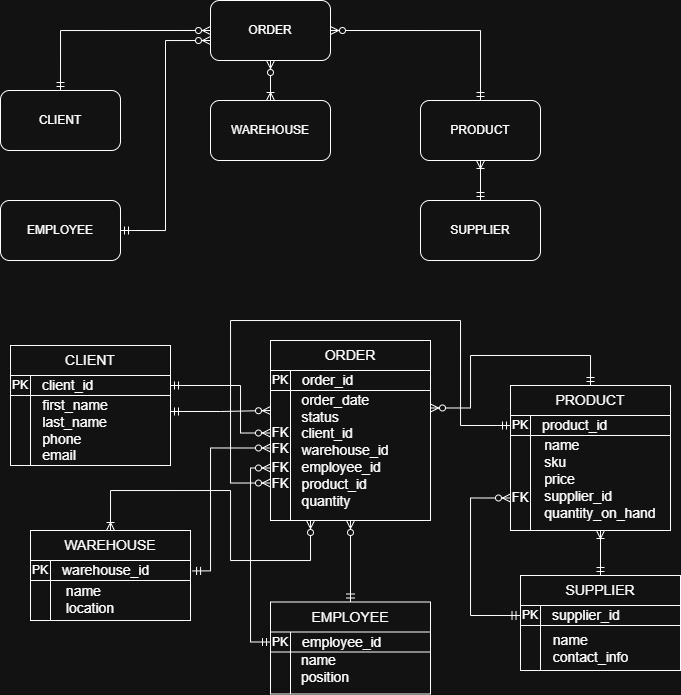

The diagram above was exported from draw.io. Its source (the exported page's mxGraphModel, read from the mxfile embedded in the PNG):
<mxGraphModel dx="983" dy="541" grid="1" gridSize="10" guides="1" tooltips="1" connect="1" arrows="1" fold="1" page="1" pageScale="1" pageWidth="827" pageHeight="1169" math="0" shadow="0">
  <root>
    <mxCell id="0" />
    <mxCell id="1" parent="0" />
    <mxCell id="YEWXBDUIChoVgnwho1ce-13" parent="1" style="rounded=0;whiteSpace=wrap;html=1;" value="" vertex="1">
      <mxGeometry height="70" width="160" x="60" y="445" as="geometry" />
    </mxCell>
    <mxCell id="2u6YwnyRfF0yntXWgWiL-1" parent="1" style="rounded=1;whiteSpace=wrap;html=1;" value="ORDER" vertex="1">
      <mxGeometry height="60" width="120" x="260" y="100" as="geometry" />
    </mxCell>
    <mxCell id="2u6YwnyRfF0yntXWgWiL-2" parent="1" style="rounded=1;whiteSpace=wrap;html=1;" value="CLIENT" vertex="1">
      <mxGeometry height="60" width="120" x="50" y="190" as="geometry" />
    </mxCell>
    <mxCell id="2u6YwnyRfF0yntXWgWiL-4" parent="1" style="rounded=1;whiteSpace=wrap;html=1;" value="WAREHOUSE" vertex="1">
      <mxGeometry height="60" width="120" x="260" y="200" as="geometry" />
    </mxCell>
    <mxCell id="YEWXBDUIChoVgnwho1ce-1" parent="1" style="rounded=1;whiteSpace=wrap;html=1;" value="EMPLOYEE" vertex="1">
      <mxGeometry height="60" width="120" x="50" y="300" as="geometry" />
    </mxCell>
    <mxCell id="YEWXBDUIChoVgnwho1ce-2" parent="1" style="rounded=1;whiteSpace=wrap;html=1;" value="PRODUCT" vertex="1">
      <mxGeometry height="60" width="120" x="470" y="200" as="geometry" />
    </mxCell>
    <mxCell id="YEWXBDUIChoVgnwho1ce-3" parent="1" style="rounded=1;whiteSpace=wrap;html=1;" value="SUPPLIER" vertex="1">
      <mxGeometry height="60" width="120" x="470" y="300" as="geometry" />
    </mxCell>
    <mxCell id="YEWXBDUIChoVgnwho1ce-4" edge="1" parent="1" source="2u6YwnyRfF0yntXWgWiL-2" style="edgeStyle=orthogonalEdgeStyle;fontSize=12;html=1;endArrow=ERzeroToMany;startArrow=ERmandOne;rounded=0;entryX=0;entryY=0.5;entryDx=0;entryDy=0;exitX=0.5;exitY=0;exitDx=0;exitDy=0;" target="2u6YwnyRfF0yntXWgWiL-1" value="">
      <mxGeometry height="100" relative="1" width="100" as="geometry">
        <mxPoint x="90" y="180" as="sourcePoint" />
        <mxPoint x="190" y="80" as="targetPoint" />
      </mxGeometry>
    </mxCell>
    <mxCell id="YEWXBDUIChoVgnwho1ce-6" edge="1" parent="1" source="2u6YwnyRfF0yntXWgWiL-1" style="edgeStyle=orthogonalEdgeStyle;fontSize=12;html=1;endArrow=ERoneToMany;startArrow=ERzeroToMany;rounded=0;entryX=0.5;entryY=0;entryDx=0;entryDy=0;exitX=0.5;exitY=1;exitDx=0;exitDy=0;" target="2u6YwnyRfF0yntXWgWiL-4" value="">
      <mxGeometry height="100" relative="1" width="100" as="geometry">
        <Array as="points" />
        <mxPoint x="380" y="180" as="sourcePoint" />
        <mxPoint x="280" y="180" as="targetPoint" />
      </mxGeometry>
    </mxCell>
    <mxCell id="YEWXBDUIChoVgnwho1ce-7" edge="1" parent="1" source="YEWXBDUIChoVgnwho1ce-3" style="edgeStyle=orthogonalEdgeStyle;fontSize=12;html=1;endArrow=ERoneToMany;startArrow=ERmandOne;rounded=0;exitX=0.5;exitY=0;exitDx=0;exitDy=0;entryX=0.5;entryY=1;entryDx=0;entryDy=0;" target="YEWXBDUIChoVgnwho1ce-2" value="">
      <mxGeometry height="100" relative="1" width="100" as="geometry">
        <mxPoint x="580" y="279.99" as="sourcePoint" />
        <mxPoint x="560" y="280" as="targetPoint" />
      </mxGeometry>
    </mxCell>
    <mxCell id="YEWXBDUIChoVgnwho1ce-8" edge="1" parent="1" source="YEWXBDUIChoVgnwho1ce-1" style="edgeStyle=orthogonalEdgeStyle;fontSize=12;html=1;endArrow=ERzeroToMany;startArrow=ERmandOne;rounded=0;exitX=1;exitY=0.5;exitDx=0;exitDy=0;entryX=0;entryY=0.667;entryDx=0;entryDy=0;entryPerimeter=0;" target="2u6YwnyRfF0yntXWgWiL-1" value="">
      <mxGeometry height="100" relative="1" width="100" as="geometry">
        <mxPoint x="320" y="330" as="sourcePoint" />
        <mxPoint x="420" y="230" as="targetPoint" />
      </mxGeometry>
    </mxCell>
    <mxCell id="YEWXBDUIChoVgnwho1ce-9" edge="1" parent="1" source="YEWXBDUIChoVgnwho1ce-2" style="edgeStyle=orthogonalEdgeStyle;fontSize=12;html=1;endArrow=ERzeroToMany;startArrow=ERmandOne;rounded=0;exitX=0.5;exitY=0;exitDx=0;exitDy=0;entryX=1;entryY=0.5;entryDx=0;entryDy=0;" target="2u6YwnyRfF0yntXWgWiL-1" value="">
      <mxGeometry height="100" relative="1" width="100" as="geometry">
        <mxPoint x="620" y="280" as="sourcePoint" />
        <mxPoint x="710" y="90" as="targetPoint" />
      </mxGeometry>
    </mxCell>
    <mxCell id="YEWXBDUIChoVgnwho1ce-10" parent="1" style="shape=internalStorage;whiteSpace=wrap;html=1;backgroundOutline=1;dx=20;dy=20;align=left;" value="" vertex="1">
      <mxGeometry height="90" width="160" x="60" y="475" as="geometry" />
    </mxCell>
    <mxCell id="YEWXBDUIChoVgnwho1ce-11" parent="1" style="text;html=1;whiteSpace=wrap;strokeColor=none;fillColor=none;align=center;verticalAlign=middle;rounded=0;" value="PK" vertex="1">
      <mxGeometry height="20" width="20" x="60" y="475" as="geometry" />
    </mxCell>
    <mxCell id="YEWXBDUIChoVgnwho1ce-12" parent="1" style="text;html=1;whiteSpace=wrap;strokeColor=none;fillColor=none;align=left;verticalAlign=middle;rounded=0;" value="&lt;font style=&quot;font-size: 14px;&quot;&gt;client_id&lt;/font&gt;" vertex="1">
      <mxGeometry height="20" width="130" x="90" y="475" as="geometry" />
    </mxCell>
    <mxCell id="YEWXBDUIChoVgnwho1ce-14" parent="1" style="text;html=1;whiteSpace=wrap;strokeColor=none;fillColor=none;align=center;verticalAlign=middle;rounded=0;" value="&lt;font style=&quot;font-size: 14px;&quot;&gt;CLIENT&lt;/font&gt;" vertex="1">
      <mxGeometry height="30" width="160" x="60" y="445" as="geometry" />
    </mxCell>
    <mxCell id="YEWXBDUIChoVgnwho1ce-15" parent="1" style="text;html=1;whiteSpace=wrap;strokeColor=none;fillColor=none;align=center;verticalAlign=middle;rounded=0;" value="&lt;span style=&quot;text-align: left;&quot;&gt;&lt;font style=&quot;font-size: 14px;&quot;&gt;first_name&lt;/font&gt;&lt;/span&gt;&lt;div&gt;&lt;div style=&quot;text-align: left;&quot;&gt;&lt;span style=&quot;font-size: 14px;&quot;&gt;last_name&lt;/span&gt;&lt;/div&gt;&lt;div style=&quot;text-align: left;&quot;&gt;&lt;span style=&quot;background-color: transparent; color: light-dark(rgb(0, 0, 0), rgb(255, 255, 255));&quot;&gt;&lt;font style=&quot;font-size: 14px;&quot;&gt;phone&lt;/font&gt;&lt;/span&gt;&lt;div&gt;&lt;font style=&quot;font-size: 14px;&quot;&gt;email&lt;/font&gt;&lt;/div&gt;&lt;/div&gt;&lt;/div&gt;" vertex="1">
      <mxGeometry height="70" width="90" x="80" y="495" as="geometry" />
    </mxCell>
    <mxCell id="YEWXBDUIChoVgnwho1ce-16" parent="1" style="rounded=0;whiteSpace=wrap;html=1;" value="" vertex="1">
      <mxGeometry height="70" width="160" x="320" y="440" as="geometry" />
    </mxCell>
    <mxCell id="YEWXBDUIChoVgnwho1ce-17" parent="1" style="shape=internalStorage;whiteSpace=wrap;html=1;backgroundOutline=1;dx=20;dy=20;align=left;" value="" vertex="1">
      <mxGeometry height="150" width="160" x="320" y="470" as="geometry" />
    </mxCell>
    <mxCell id="YEWXBDUIChoVgnwho1ce-18" parent="1" style="text;html=1;whiteSpace=wrap;strokeColor=none;fillColor=none;align=center;verticalAlign=middle;rounded=0;" value="PK" vertex="1">
      <mxGeometry height="20" width="20" x="320" y="470" as="geometry" />
    </mxCell>
    <mxCell id="YEWXBDUIChoVgnwho1ce-19" parent="1" style="text;html=1;whiteSpace=wrap;strokeColor=none;fillColor=none;align=left;verticalAlign=middle;rounded=0;" value="&lt;font style=&quot;font-size: 14px;&quot;&gt;order_id&lt;/font&gt;" vertex="1">
      <mxGeometry height="20" width="130" x="350" y="470" as="geometry" />
    </mxCell>
    <mxCell id="YEWXBDUIChoVgnwho1ce-20" parent="1" style="text;html=1;whiteSpace=wrap;strokeColor=none;fillColor=none;align=center;verticalAlign=middle;rounded=0;" value="&lt;font style=&quot;font-size: 14px;&quot;&gt;ORDER&lt;/font&gt;" vertex="1">
      <mxGeometry height="30" width="160" x="320" y="440" as="geometry" />
    </mxCell>
    <mxCell id="YEWXBDUIChoVgnwho1ce-21" parent="1" style="text;html=1;whiteSpace=wrap;strokeColor=none;fillColor=none;align=center;verticalAlign=middle;rounded=0;" value="&lt;div style=&quot;text-align: left;&quot;&gt;&lt;span style=&quot;background-color: transparent; color: light-dark(rgb(0, 0, 0), rgb(255, 255, 255)); font-size: 14px;&quot;&gt;order_date&lt;/span&gt;&lt;/div&gt;&lt;div style=&quot;text-align: left;&quot;&gt;&lt;span style=&quot;background-color: transparent; color: light-dark(rgb(0, 0, 0), rgb(255, 255, 255)); font-size: 14px;&quot;&gt;status&lt;/span&gt;&lt;/div&gt;&lt;div style=&quot;text-align: left;&quot;&gt;&lt;span style=&quot;background-color: transparent; color: light-dark(rgb(0, 0, 0), rgb(255, 255, 255)); font-size: 14px;&quot;&gt;client_id&lt;/span&gt;&lt;/div&gt;&lt;div style=&quot;text-align: left;&quot;&gt;&lt;span style=&quot;background-color: transparent; color: light-dark(rgb(0, 0, 0), rgb(255, 255, 255)); font-size: 14px;&quot;&gt;warehouse_id&lt;/span&gt;&lt;/div&gt;&lt;div style=&quot;text-align: left;&quot;&gt;&lt;span style=&quot;background-color: transparent; color: light-dark(rgb(0, 0, 0), rgb(255, 255, 255)); font-size: 14px;&quot;&gt;employee_id&lt;/span&gt;&lt;/div&gt;&lt;div style=&quot;text-align: left;&quot;&gt;&lt;span style=&quot;background-color: transparent; color: light-dark(rgb(0, 0, 0), rgb(255, 255, 255)); font-size: 14px;&quot;&gt;product_id&lt;/span&gt;&lt;/div&gt;&lt;div style=&quot;text-align: left;&quot;&gt;&lt;span style=&quot;background-color: transparent; color: light-dark(rgb(0, 0, 0), rgb(255, 255, 255)); font-size: 14px;&quot;&gt;quantity&lt;/span&gt;&lt;/div&gt;" vertex="1">
      <mxGeometry height="80" width="90" x="350" y="510" as="geometry" />
    </mxCell>
    <mxCell id="YEWXBDUIChoVgnwho1ce-23" parent="1" style="rounded=0;whiteSpace=wrap;html=1;" value="" vertex="1">
      <mxGeometry height="70" width="160" x="560" y="485" as="geometry" />
    </mxCell>
    <mxCell id="YEWXBDUIChoVgnwho1ce-24" parent="1" style="shape=internalStorage;whiteSpace=wrap;html=1;backgroundOutline=1;dx=20;dy=20;align=left;" value="" vertex="1">
      <mxGeometry height="115" width="160" x="560" y="515" as="geometry" />
    </mxCell>
    <mxCell id="YEWXBDUIChoVgnwho1ce-25" parent="1" style="text;html=1;whiteSpace=wrap;strokeColor=none;fillColor=none;align=center;verticalAlign=middle;rounded=0;" value="PK" vertex="1">
      <mxGeometry height="20" width="20" x="560" y="515" as="geometry" />
    </mxCell>
    <mxCell id="YEWXBDUIChoVgnwho1ce-26" parent="1" style="text;html=1;whiteSpace=wrap;strokeColor=none;fillColor=none;align=left;verticalAlign=middle;rounded=0;" value="&lt;font style=&quot;font-size: 14px;&quot;&gt;product_id&lt;/font&gt;" vertex="1">
      <mxGeometry height="20" width="130" x="590" y="515" as="geometry" />
    </mxCell>
    <mxCell id="YEWXBDUIChoVgnwho1ce-27" parent="1" style="text;html=1;whiteSpace=wrap;strokeColor=none;fillColor=none;align=center;verticalAlign=middle;rounded=0;" value="&lt;font style=&quot;font-size: 14px;&quot;&gt;PRODUCT&lt;/font&gt;" vertex="1">
      <mxGeometry height="30" width="160" x="560" y="485" as="geometry" />
    </mxCell>
    <mxCell id="YEWXBDUIChoVgnwho1ce-28" parent="1" style="text;html=1;whiteSpace=wrap;strokeColor=none;fillColor=none;align=center;verticalAlign=middle;rounded=0;" value="&lt;div style=&quot;text-align: left;&quot;&gt;&lt;font style=&quot;font-size: 14px;&quot;&gt;name&lt;/font&gt;&lt;/div&gt;&lt;div style=&quot;text-align: left;&quot;&gt;&lt;font style=&quot;font-size: 14px;&quot;&gt;sku&lt;/font&gt;&lt;/div&gt;&lt;div style=&quot;text-align: left;&quot;&gt;&lt;font style=&quot;font-size: 14px;&quot;&gt;price&lt;/font&gt;&lt;/div&gt;&lt;div style=&quot;text-align: left;&quot;&gt;&lt;font style=&quot;font-size: 14px;&quot;&gt;supplier_id&lt;/font&gt;&lt;/div&gt;&lt;div style=&quot;text-align: left;&quot;&gt;&lt;font style=&quot;font-size: 14px;&quot;&gt;quantity_on_hand&lt;/font&gt;&lt;/div&gt;&lt;div style=&quot;text-align: left;&quot;&gt;&lt;br&gt;&lt;/div&gt;" vertex="1">
      <mxGeometry height="87.5" width="120" x="590" y="542.5" as="geometry" />
    </mxCell>
    <mxCell id="YEWXBDUIChoVgnwho1ce-29" parent="1" style="rounded=0;whiteSpace=wrap;html=1;" value="" vertex="1">
      <mxGeometry height="70" width="160" x="80" y="630" as="geometry" />
    </mxCell>
    <mxCell id="YEWXBDUIChoVgnwho1ce-30" parent="1" style="shape=internalStorage;whiteSpace=wrap;html=1;backgroundOutline=1;dx=20;dy=20;align=left;" value="" vertex="1">
      <mxGeometry height="60" width="160" x="80" y="660" as="geometry" />
    </mxCell>
    <mxCell id="YEWXBDUIChoVgnwho1ce-31" parent="1" style="text;html=1;whiteSpace=wrap;strokeColor=none;fillColor=none;align=center;verticalAlign=middle;rounded=0;" value="PK" vertex="1">
      <mxGeometry height="20" width="20" x="80" y="660" as="geometry" />
    </mxCell>
    <mxCell id="YEWXBDUIChoVgnwho1ce-32" parent="1" style="text;html=1;whiteSpace=wrap;strokeColor=none;fillColor=none;align=left;verticalAlign=middle;rounded=0;" value="&lt;font style=&quot;font-size: 14px;&quot;&gt;warehouse_id&lt;/font&gt;" vertex="1">
      <mxGeometry height="20" width="130" x="110" y="660" as="geometry" />
    </mxCell>
    <mxCell id="YEWXBDUIChoVgnwho1ce-33" parent="1" style="text;html=1;whiteSpace=wrap;strokeColor=none;fillColor=none;align=center;verticalAlign=middle;rounded=0;" value="&lt;font style=&quot;font-size: 14px;&quot;&gt;WAREHOUSE&lt;/font&gt;" vertex="1">
      <mxGeometry height="30" width="160" x="80" y="630" as="geometry" />
    </mxCell>
    <mxCell id="YEWXBDUIChoVgnwho1ce-34" parent="1" style="text;html=1;whiteSpace=wrap;strokeColor=none;fillColor=none;align=center;verticalAlign=middle;rounded=0;" value="&lt;div style=&quot;text-align: left;&quot;&gt;&lt;span style=&quot;font-size: 14px;&quot;&gt;name&lt;/span&gt;&lt;/div&gt;&lt;div style=&quot;text-align: left;&quot;&gt;&lt;span style=&quot;font-size: 14px;&quot;&gt;location&lt;/span&gt;&lt;/div&gt;" vertex="1">
      <mxGeometry height="38" width="60" x="110" y="680" as="geometry" />
    </mxCell>
    <mxCell id="YEWXBDUIChoVgnwho1ce-35" parent="1" style="rounded=0;whiteSpace=wrap;html=1;" value="" vertex="1">
      <mxGeometry height="70" width="160" x="570" y="675" as="geometry" />
    </mxCell>
    <mxCell id="YEWXBDUIChoVgnwho1ce-36" parent="1" style="shape=internalStorage;whiteSpace=wrap;html=1;backgroundOutline=1;dx=20;dy=20;align=left;" value="" vertex="1">
      <mxGeometry height="65" width="160" x="570" y="705" as="geometry" />
    </mxCell>
    <mxCell id="YEWXBDUIChoVgnwho1ce-37" parent="1" style="text;html=1;whiteSpace=wrap;strokeColor=none;fillColor=none;align=center;verticalAlign=middle;rounded=0;" value="PK" vertex="1">
      <mxGeometry height="20" width="20" x="570" y="705" as="geometry" />
    </mxCell>
    <mxCell id="YEWXBDUIChoVgnwho1ce-38" parent="1" style="text;html=1;whiteSpace=wrap;strokeColor=none;fillColor=none;align=left;verticalAlign=middle;rounded=0;" value="&lt;font style=&quot;font-size: 14px;&quot;&gt;supplier_id&lt;/font&gt;" vertex="1">
      <mxGeometry height="20" width="130" x="600" y="705" as="geometry" />
    </mxCell>
    <mxCell id="YEWXBDUIChoVgnwho1ce-39" parent="1" style="text;html=1;whiteSpace=wrap;strokeColor=none;fillColor=none;align=center;verticalAlign=middle;rounded=0;" value="&lt;font style=&quot;font-size: 14px;&quot;&gt;SUPPLIER&lt;/font&gt;" vertex="1">
      <mxGeometry height="30" width="160" x="570" y="675" as="geometry" />
    </mxCell>
    <mxCell id="YEWXBDUIChoVgnwho1ce-40" parent="1" style="text;html=1;whiteSpace=wrap;strokeColor=none;fillColor=none;align=center;verticalAlign=middle;rounded=0;" value="&lt;div style=&quot;text-align: left;&quot;&gt;&lt;span style=&quot;font-size: 14px;&quot;&gt;name&lt;/span&gt;&lt;/div&gt;&lt;div style=&quot;text-align: left;&quot;&gt;&lt;span style=&quot;font-size: 14px;&quot;&gt;contact_info&lt;/span&gt;&lt;/div&gt;" vertex="1">
      <mxGeometry height="45" width="75" x="602.5" y="725" as="geometry" />
    </mxCell>
    <mxCell id="YEWXBDUIChoVgnwho1ce-41" parent="1" style="rounded=0;whiteSpace=wrap;html=1;" value="" vertex="1">
      <mxGeometry height="70" width="160" x="320" y="701.5" as="geometry" />
    </mxCell>
    <mxCell id="YEWXBDUIChoVgnwho1ce-42" parent="1" style="shape=internalStorage;whiteSpace=wrap;html=1;backgroundOutline=1;dx=20;dy=20;align=left;" value="" vertex="1">
      <mxGeometry height="62" width="160" x="320" y="731.5" as="geometry" />
    </mxCell>
    <mxCell id="YEWXBDUIChoVgnwho1ce-43" parent="1" style="text;html=1;whiteSpace=wrap;strokeColor=none;fillColor=none;align=center;verticalAlign=middle;rounded=0;" value="PK" vertex="1">
      <mxGeometry height="20" width="20" x="320" y="731.5" as="geometry" />
    </mxCell>
    <mxCell id="YEWXBDUIChoVgnwho1ce-44" parent="1" style="text;html=1;whiteSpace=wrap;strokeColor=none;fillColor=none;align=left;verticalAlign=middle;rounded=0;" value="&lt;font style=&quot;font-size: 14px;&quot;&gt;employee_id&lt;/font&gt;" vertex="1">
      <mxGeometry height="20" width="130" x="350" y="731.5" as="geometry" />
    </mxCell>
    <mxCell id="YEWXBDUIChoVgnwho1ce-45" parent="1" style="text;html=1;whiteSpace=wrap;strokeColor=none;fillColor=none;align=center;verticalAlign=middle;rounded=0;" value="&lt;font style=&quot;font-size: 14px;&quot;&gt;EMPLOYEE&lt;/font&gt;" vertex="1">
      <mxGeometry height="30" width="160" x="320" y="701.5" as="geometry" />
    </mxCell>
    <mxCell id="YEWXBDUIChoVgnwho1ce-46" parent="1" style="text;html=1;whiteSpace=wrap;strokeColor=none;fillColor=none;align=center;verticalAlign=middle;rounded=0;" value="&lt;div style=&quot;text-align: left;&quot;&gt;&lt;span style=&quot;font-size: 14px;&quot;&gt;name&lt;/span&gt;&lt;/div&gt;&lt;div style=&quot;text-align: left;&quot;&gt;&lt;span style=&quot;font-size: 14px;&quot;&gt;position&lt;/span&gt;&lt;/div&gt;" vertex="1">
      <mxGeometry height="32" width="50" x="350" y="751.5" as="geometry" />
    </mxCell>
    <mxCell id="YEWXBDUIChoVgnwho1ce-47" edge="1" parent="1" source="YEWXBDUIChoVgnwho1ce-10" style="edgeStyle=orthogonalEdgeStyle;fontSize=12;html=1;endArrow=ERzeroToMany;startArrow=ERmandOne;rounded=0;exitX=1;exitY=0.4;exitDx=0;exitDy=0;exitPerimeter=0;" value="">
      <mxGeometry height="100" relative="1" width="100" as="geometry">
        <Array as="points">
          <mxPoint x="270" y="511" />
          <mxPoint x="320" y="510" />
        </Array>
        <mxPoint x="250" y="655" as="sourcePoint" />
        <mxPoint x="320" y="510" as="targetPoint" />
      </mxGeometry>
    </mxCell>
    <mxCell id="YEWXBDUIChoVgnwho1ce-48" edge="1" parent="1" source="YEWXBDUIChoVgnwho1ce-45" style="edgeStyle=orthogonalEdgeStyle;fontSize=12;html=1;endArrow=ERzeroToMany;startArrow=ERmandOne;rounded=0;exitX=0.5;exitY=0;exitDx=0;exitDy=0;entryX=0.5;entryY=1;entryDx=0;entryDy=0;" target="YEWXBDUIChoVgnwho1ce-17" value="">
      <mxGeometry height="100" relative="1" width="100" as="geometry">
        <mxPoint x="220" y="843" as="sourcePoint" />
        <mxPoint x="310" y="653" as="targetPoint" />
      </mxGeometry>
    </mxCell>
    <mxCell id="YEWXBDUIChoVgnwho1ce-49" edge="1" parent="1" source="YEWXBDUIChoVgnwho1ce-17" style="edgeStyle=orthogonalEdgeStyle;fontSize=12;html=1;endArrow=ERoneToMany;startArrow=ERzeroToMany;rounded=0;entryX=0.5;entryY=0;entryDx=0;entryDy=0;exitX=0.25;exitY=1;exitDx=0;exitDy=0;" target="YEWXBDUIChoVgnwho1ce-33" value="">
      <mxGeometry height="100" relative="1" width="100" as="geometry">
        <Array as="points">
          <mxPoint x="360" y="660" />
          <mxPoint x="280" y="660" />
          <mxPoint x="280" y="590" />
          <mxPoint x="160" y="590" />
        </Array>
        <mxPoint x="290" y="625" as="sourcePoint" />
        <mxPoint x="290" y="665" as="targetPoint" />
      </mxGeometry>
    </mxCell>
    <mxCell id="YEWXBDUIChoVgnwho1ce-50" edge="1" parent="1" source="YEWXBDUIChoVgnwho1ce-39" style="edgeStyle=orthogonalEdgeStyle;fontSize=12;html=1;endArrow=ERoneToMany;startArrow=ERmandOne;rounded=0;entryX=0.5;entryY=1;entryDx=0;entryDy=0;exitX=0.5;exitY=0;exitDx=0;exitDy=0;" target="YEWXBDUIChoVgnwho1ce-28" value="">
      <mxGeometry height="100" relative="1" width="100" as="geometry">
        <mxPoint x="820" y="765" as="sourcePoint" />
        <mxPoint x="820" y="725" as="targetPoint" />
      </mxGeometry>
    </mxCell>
    <mxCell id="YEWXBDUIChoVgnwho1ce-51" edge="1" parent="1" source="YEWXBDUIChoVgnwho1ce-27" style="edgeStyle=orthogonalEdgeStyle;fontSize=12;html=1;endArrow=ERzeroToMany;startArrow=ERmandOne;rounded=0;exitX=0.5;exitY=0;exitDx=0;exitDy=0;entryX=1;entryY=0.25;entryDx=0;entryDy=0;" target="YEWXBDUIChoVgnwho1ce-17" value="">
      <mxGeometry height="100" relative="1" width="100" as="geometry">
        <Array as="points">
          <mxPoint x="640" y="455" />
          <mxPoint x="520" y="455" />
          <mxPoint x="520" y="508" />
        </Array>
        <mxPoint x="710" y="535" as="sourcePoint" />
        <mxPoint x="560" y="465" as="targetPoint" />
      </mxGeometry>
    </mxCell>
    <mxCell id="Ei9iTzqhKFTxBra3baxk-1" parent="1" style="text;html=1;whiteSpace=wrap;strokeColor=none;fillColor=none;align=center;verticalAlign=middle;rounded=0;" value="&lt;font style=&quot;font-size: 13px;&quot;&gt;FK&lt;/font&gt;&lt;div&gt;&lt;font style=&quot;font-size: 13px;&quot;&gt;FK&lt;/font&gt;&lt;/div&gt;" vertex="1">
      <mxGeometry height="30" width="20" x="320" y="525" as="geometry" />
    </mxCell>
    <mxCell id="Ei9iTzqhKFTxBra3baxk-2" parent="1" style="text;html=1;whiteSpace=wrap;strokeColor=none;fillColor=none;align=center;verticalAlign=middle;rounded=0;" value="&lt;font style=&quot;font-size: 13px;&quot;&gt;FK&lt;/font&gt;&lt;div&gt;&lt;font style=&quot;font-size: 13px;&quot;&gt;FK&lt;/font&gt;&lt;/div&gt;" vertex="1">
      <mxGeometry height="30" width="20" x="320" y="560" as="geometry" />
    </mxCell>
    <mxCell id="Ei9iTzqhKFTxBra3baxk-3" parent="1" style="text;html=1;whiteSpace=wrap;strokeColor=none;fillColor=none;align=center;verticalAlign=middle;rounded=0;" value="&lt;font style=&quot;font-size: 13px;&quot;&gt;FK&lt;/font&gt;&lt;div&gt;&lt;font style=&quot;font-size: 13px;&quot;&gt;&lt;br&gt;&lt;/font&gt;&lt;/div&gt;" vertex="1">
      <mxGeometry height="30" width="20" x="560" y="590" as="geometry" />
    </mxCell>
    <mxCell id="Ei9iTzqhKFTxBra3baxk-4" edge="1" parent="1" source="YEWXBDUIChoVgnwho1ce-36" style="edgeStyle=orthogonalEdgeStyle;fontSize=12;html=1;endArrow=ERzeroToMany;startArrow=ERmandOne;rounded=0;entryX=0;entryY=0.25;entryDx=0;entryDy=0;exitX=-0.003;exitY=0.154;exitDx=0;exitDy=0;exitPerimeter=0;" target="Ei9iTzqhKFTxBra3baxk-3" value="">
      <mxGeometry height="100" relative="1" width="100" as="geometry">
        <Array as="points">
          <mxPoint x="520" y="715" />
          <mxPoint x="520" y="598" />
        </Array>
        <mxPoint x="440" y="644.97" as="sourcePoint" />
        <mxPoint x="530" y="600" as="targetPoint" />
      </mxGeometry>
    </mxCell>
    <mxCell id="Ei9iTzqhKFTxBra3baxk-6" edge="1" parent="1" source="YEWXBDUIChoVgnwho1ce-12" style="edgeStyle=orthogonalEdgeStyle;fontSize=12;html=1;endArrow=ERzeroToMany;startArrow=ERmandOne;rounded=0;exitX=1;exitY=0.5;exitDx=0;exitDy=0;entryX=0;entryY=0.25;entryDx=0;entryDy=0;" target="Ei9iTzqhKFTxBra3baxk-1" value="">
      <mxGeometry height="100" relative="1" width="100" as="geometry">
        <Array as="points">
          <mxPoint x="290" y="485" />
          <mxPoint x="290" y="532" />
        </Array>
        <mxPoint x="260" y="642" as="sourcePoint" />
        <mxPoint x="260" y="560" as="targetPoint" />
      </mxGeometry>
    </mxCell>
    <mxCell id="Ei9iTzqhKFTxBra3baxk-8" edge="1" parent="1" source="YEWXBDUIChoVgnwho1ce-30" style="edgeStyle=orthogonalEdgeStyle;fontSize=12;html=1;endArrow=ERzeroToMany;startArrow=ERmandOne;rounded=0;exitX=1.013;exitY=0.174;exitDx=0;exitDy=0;entryX=0;entryY=0.75;entryDx=0;entryDy=0;exitPerimeter=0;" target="Ei9iTzqhKFTxBra3baxk-1" value="">
      <mxGeometry height="100" relative="1" width="100" as="geometry">
        <Array as="points">
          <mxPoint x="260" y="670" />
          <mxPoint x="260" y="548" />
        </Array>
        <mxPoint x="60" y="682" as="sourcePoint" />
        <mxPoint x="60" y="600" as="targetPoint" />
      </mxGeometry>
    </mxCell>
    <mxCell id="Ei9iTzqhKFTxBra3baxk-10" edge="1" parent="1" source="YEWXBDUIChoVgnwho1ce-43" style="edgeStyle=orthogonalEdgeStyle;fontSize=12;html=1;endArrow=ERzeroToMany;startArrow=ERmandOne;rounded=0;exitX=0;exitY=0.5;exitDx=0;exitDy=0;entryX=0;entryY=0.25;entryDx=0;entryDy=0;" target="Ei9iTzqhKFTxBra3baxk-2" value="">
      <mxGeometry height="100" relative="1" width="100" as="geometry">
        <Array as="points">
          <mxPoint x="300" y="742" />
          <mxPoint x="300" y="568" />
        </Array>
        <mxPoint x="300" y="712" as="sourcePoint" />
        <mxPoint x="300" y="630" as="targetPoint" />
      </mxGeometry>
    </mxCell>
    <mxCell id="Ei9iTzqhKFTxBra3baxk-12" edge="1" parent="1" source="YEWXBDUIChoVgnwho1ce-25" style="edgeStyle=orthogonalEdgeStyle;fontSize=12;html=1;endArrow=ERzeroToMany;startArrow=ERmandOne;rounded=0;entryX=0;entryY=0.75;entryDx=0;entryDy=0;exitX=0;exitY=0.5;exitDx=0;exitDy=0;" target="YEWXBDUIChoVgnwho1ce-17" value="">
      <mxGeometry height="100" relative="1" width="100" as="geometry">
        <Array as="points">
          <mxPoint x="510" y="525" />
          <mxPoint x="510" y="420" />
          <mxPoint x="280" y="420" />
          <mxPoint x="280" y="582" />
        </Array>
        <mxPoint x="550" y="530" as="sourcePoint" />
        <mxPoint x="310" y="460" as="targetPoint" />
      </mxGeometry>
    </mxCell>
  </root>
</mxGraphModel>